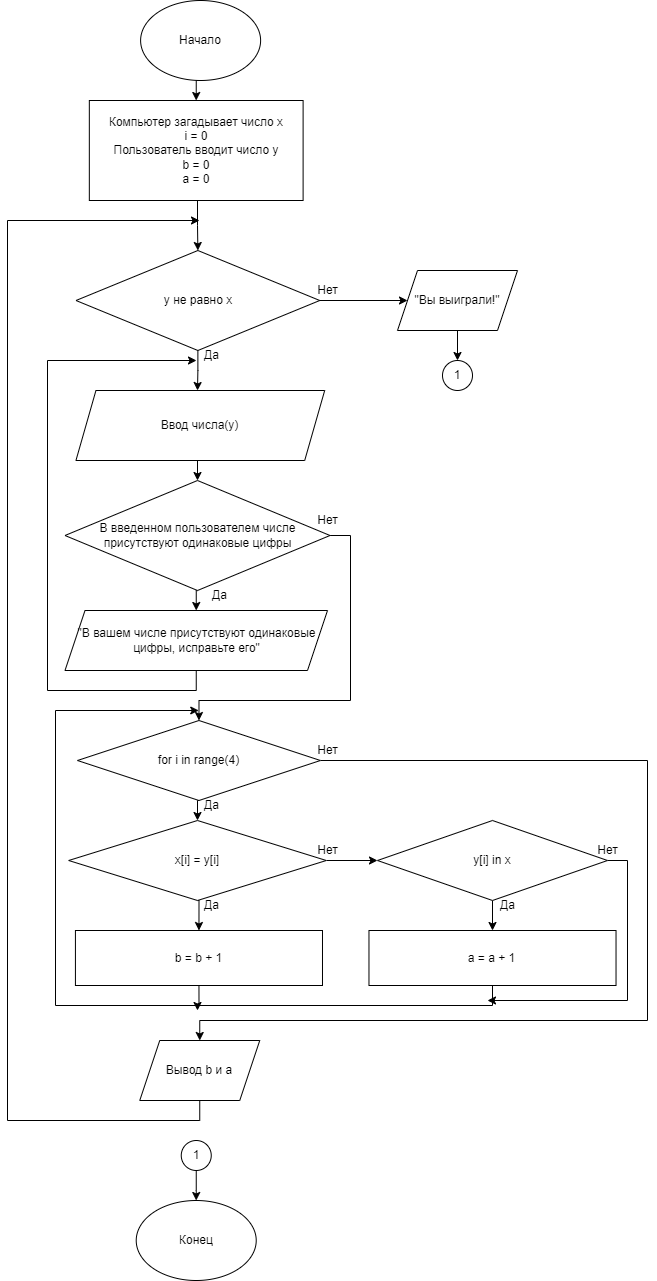

The diagram above was exported from draw.io. Its source (the exported page's mxGraphModel, read from the mxfile embedded in the PNG):
<mxGraphModel dx="1793" dy="995" grid="1" gridSize="10" guides="1" tooltips="1" connect="1" arrows="1" fold="1" page="1" pageScale="1" pageWidth="827" pageHeight="1169" math="0" shadow="0">
  <root>
    <mxCell id="0" />
    <mxCell id="1" parent="0" />
    <mxCell id="a-9ykdPwMbvV5pBF0nit-3" style="edgeStyle=orthogonalEdgeStyle;rounded=0;orthogonalLoop=1;jettySize=auto;html=1;exitX=0.5;exitY=1;exitDx=0;exitDy=0;entryX=0.5;entryY=0;entryDx=0;entryDy=0;" parent="1" source="a-9ykdPwMbvV5pBF0nit-1" target="a-9ykdPwMbvV5pBF0nit-2" edge="1">
      <mxGeometry relative="1" as="geometry" />
    </mxCell>
    <mxCell id="a-9ykdPwMbvV5pBF0nit-1" value="Начало" style="ellipse;whiteSpace=wrap;html=1;" parent="1" vertex="1">
      <mxGeometry x="343.11" y="20" width="120" height="80" as="geometry" />
    </mxCell>
    <mxCell id="nlBPueckVn01PJw-sLPn-9" style="edgeStyle=orthogonalEdgeStyle;rounded=0;orthogonalLoop=1;jettySize=auto;html=1;exitX=0.5;exitY=1;exitDx=0;exitDy=0;entryX=0.5;entryY=0;entryDx=0;entryDy=0;" edge="1" parent="1" source="a-9ykdPwMbvV5pBF0nit-2" target="a-9ykdPwMbvV5pBF0nit-7">
      <mxGeometry relative="1" as="geometry">
        <Array as="points">
          <mxPoint x="400" y="220" />
          <mxPoint x="400" y="245" />
        </Array>
      </mxGeometry>
    </mxCell>
    <mxCell id="a-9ykdPwMbvV5pBF0nit-2" value="Компьютер загадывает число x&lt;br&gt;i = 0&lt;br&gt;Пользователь вводит число y&lt;br&gt;b = 0&lt;br&gt;a = 0" style="rounded=0;whiteSpace=wrap;html=1;" parent="1" vertex="1">
      <mxGeometry x="291.83000000000004" y="120" width="213.78" height="100" as="geometry" />
    </mxCell>
    <mxCell id="a-9ykdPwMbvV5pBF0nit-6" style="edgeStyle=orthogonalEdgeStyle;rounded=0;orthogonalLoop=1;jettySize=auto;html=1;exitX=0.5;exitY=1;exitDx=0;exitDy=0;" parent="1" source="a-9ykdPwMbvV5pBF0nit-7" edge="1">
      <mxGeometry relative="1" as="geometry">
        <mxPoint x="400" y="410" as="targetPoint" />
      </mxGeometry>
    </mxCell>
    <mxCell id="nlBPueckVn01PJw-sLPn-2" style="edgeStyle=orthogonalEdgeStyle;rounded=0;orthogonalLoop=1;jettySize=auto;html=1;exitX=1;exitY=0.5;exitDx=0;exitDy=0;" edge="1" parent="1" source="a-9ykdPwMbvV5pBF0nit-7" target="CqEqGzZt2KuTXMHUtGIb-19">
      <mxGeometry relative="1" as="geometry" />
    </mxCell>
    <mxCell id="a-9ykdPwMbvV5pBF0nit-7" value="y не равно x" style="rhombus;whiteSpace=wrap;html=1;" parent="1" vertex="1">
      <mxGeometry x="278.5" y="270" width="243.75" height="100" as="geometry" />
    </mxCell>
    <mxCell id="a-9ykdPwMbvV5pBF0nit-8" value="Конец" style="ellipse;whiteSpace=wrap;html=1;" parent="1" vertex="1">
      <mxGeometry x="338.72" y="1220" width="120" height="80" as="geometry" />
    </mxCell>
    <mxCell id="a-9ykdPwMbvV5pBF0nit-24" style="edgeStyle=orthogonalEdgeStyle;rounded=0;orthogonalLoop=1;jettySize=auto;html=1;exitX=0.5;exitY=1;exitDx=0;exitDy=0;entryX=0.5;entryY=0;entryDx=0;entryDy=0;" parent="1" source="a-9ykdPwMbvV5pBF0nit-11" edge="1">
      <mxGeometry relative="1" as="geometry">
        <mxPoint x="400" y="500" as="targetPoint" />
      </mxGeometry>
    </mxCell>
    <mxCell id="a-9ykdPwMbvV5pBF0nit-11" value="Ввод числа(y)" style="shape=parallelogram;perimeter=parallelogramPerimeter;whiteSpace=wrap;html=1;fixedSize=1;" parent="1" vertex="1">
      <mxGeometry x="278.44" y="410" width="248.75" height="70" as="geometry" />
    </mxCell>
    <mxCell id="a-9ykdPwMbvV5pBF0nit-12" value="Да" style="text;html=1;align=center;verticalAlign=middle;resizable=0;points=[];autosize=1;strokeColor=none;fillColor=none;" parent="1" vertex="1">
      <mxGeometry x="394" y="360" width="40" height="30" as="geometry" />
    </mxCell>
    <mxCell id="CqEqGzZt2KuTXMHUtGIb-30" style="edgeStyle=orthogonalEdgeStyle;rounded=0;orthogonalLoop=1;jettySize=auto;html=1;exitX=0.5;exitY=1;exitDx=0;exitDy=0;" parent="1" source="a-9ykdPwMbvV5pBF0nit-16" edge="1">
      <mxGeometry relative="1" as="geometry">
        <mxPoint x="402" y="240" as="targetPoint" />
        <Array as="points">
          <mxPoint x="402" y="1140" />
          <mxPoint x="210" y="1140" />
          <mxPoint x="210" y="240" />
        </Array>
      </mxGeometry>
    </mxCell>
    <mxCell id="a-9ykdPwMbvV5pBF0nit-16" value="Вывод b и a" style="shape=parallelogram;perimeter=parallelogramPerimeter;whiteSpace=wrap;html=1;fixedSize=1;" parent="1" vertex="1">
      <mxGeometry x="342.25" y="1060" width="120" height="60" as="geometry" />
    </mxCell>
    <mxCell id="a-9ykdPwMbvV5pBF0nit-17" value="" style="endArrow=none;dashed=1;html=1;dashPattern=1 3;strokeWidth=2;rounded=0;exitX=1;exitY=0.5;exitDx=0;exitDy=0;startArrow=none;" parent="1" edge="1">
      <mxGeometry width="50" height="50" relative="1" as="geometry">
        <mxPoint x="812.25" y="985" as="sourcePoint" />
        <mxPoint x="812.25" y="985" as="targetPoint" />
      </mxGeometry>
    </mxCell>
    <mxCell id="nlBPueckVn01PJw-sLPn-10" style="edgeStyle=orthogonalEdgeStyle;rounded=0;orthogonalLoop=1;jettySize=auto;html=1;exitX=0.5;exitY=1;exitDx=0;exitDy=0;entryX=0.5;entryY=0;entryDx=0;entryDy=0;" edge="1" parent="1" source="a-9ykdPwMbvV5pBF0nit-35" target="CqEqGzZt2KuTXMHUtGIb-1">
      <mxGeometry relative="1" as="geometry" />
    </mxCell>
    <mxCell id="nlBPueckVn01PJw-sLPn-26" style="edgeStyle=orthogonalEdgeStyle;rounded=0;orthogonalLoop=1;jettySize=auto;html=1;exitX=1;exitY=0.5;exitDx=0;exitDy=0;entryX=0.5;entryY=0;entryDx=0;entryDy=0;" edge="1" parent="1" source="a-9ykdPwMbvV5pBF0nit-35" target="a-9ykdPwMbvV5pBF0nit-16">
      <mxGeometry relative="1" as="geometry">
        <Array as="points">
          <mxPoint x="850" y="780" />
          <mxPoint x="850" y="1040" />
          <mxPoint x="402" y="1040" />
        </Array>
      </mxGeometry>
    </mxCell>
    <mxCell id="a-9ykdPwMbvV5pBF0nit-35" value="for i in range(4)" style="rhombus;whiteSpace=wrap;html=1;" parent="1" vertex="1">
      <mxGeometry x="280" y="740" width="242.92" height="80" as="geometry" />
    </mxCell>
    <mxCell id="nlBPueckVn01PJw-sLPn-11" style="edgeStyle=orthogonalEdgeStyle;rounded=0;orthogonalLoop=1;jettySize=auto;html=1;exitX=1;exitY=0.5;exitDx=0;exitDy=0;entryX=0;entryY=0.5;entryDx=0;entryDy=0;" edge="1" parent="1" source="CqEqGzZt2KuTXMHUtGIb-1" target="CqEqGzZt2KuTXMHUtGIb-3">
      <mxGeometry relative="1" as="geometry" />
    </mxCell>
    <mxCell id="nlBPueckVn01PJw-sLPn-13" style="edgeStyle=orthogonalEdgeStyle;rounded=0;orthogonalLoop=1;jettySize=auto;html=1;exitX=0.5;exitY=1;exitDx=0;exitDy=0;entryX=0.5;entryY=0;entryDx=0;entryDy=0;" edge="1" parent="1" source="CqEqGzZt2KuTXMHUtGIb-1" target="CqEqGzZt2KuTXMHUtGIb-6">
      <mxGeometry relative="1" as="geometry" />
    </mxCell>
    <mxCell id="CqEqGzZt2KuTXMHUtGIb-1" value="x[i] = y[i]" style="rhombus;whiteSpace=wrap;html=1;" parent="1" vertex="1">
      <mxGeometry x="271.18" y="840" width="257.63" height="80" as="geometry" />
    </mxCell>
    <mxCell id="nlBPueckVn01PJw-sLPn-12" style="edgeStyle=orthogonalEdgeStyle;rounded=0;orthogonalLoop=1;jettySize=auto;html=1;exitX=0.5;exitY=1;exitDx=0;exitDy=0;entryX=0.5;entryY=0;entryDx=0;entryDy=0;" edge="1" parent="1" source="CqEqGzZt2KuTXMHUtGIb-3" target="nlBPueckVn01PJw-sLPn-7">
      <mxGeometry relative="1" as="geometry" />
    </mxCell>
    <mxCell id="nlBPueckVn01PJw-sLPn-19" style="edgeStyle=orthogonalEdgeStyle;rounded=0;orthogonalLoop=1;jettySize=auto;html=1;exitX=1;exitY=0.5;exitDx=0;exitDy=0;" edge="1" parent="1" source="CqEqGzZt2KuTXMHUtGIb-3">
      <mxGeometry relative="1" as="geometry">
        <mxPoint x="690" y="1020" as="targetPoint" />
        <Array as="points">
          <mxPoint x="830" y="880" />
          <mxPoint x="830" y="1020" />
        </Array>
      </mxGeometry>
    </mxCell>
    <mxCell id="CqEqGzZt2KuTXMHUtGIb-3" value="y[i] in x" style="rhombus;whiteSpace=wrap;html=1;" parent="1" vertex="1">
      <mxGeometry x="580" y="840" width="230" height="80" as="geometry" />
    </mxCell>
    <mxCell id="nlBPueckVn01PJw-sLPn-14" style="edgeStyle=orthogonalEdgeStyle;rounded=0;orthogonalLoop=1;jettySize=auto;html=1;exitX=0.5;exitY=1;exitDx=0;exitDy=0;" edge="1" parent="1" source="CqEqGzZt2KuTXMHUtGIb-6">
      <mxGeometry relative="1" as="geometry">
        <mxPoint x="401.2352941176473" y="730" as="targetPoint" />
        <Array as="points">
          <mxPoint x="401" y="1025" />
          <mxPoint x="258" y="1025" />
          <mxPoint x="258" y="730" />
        </Array>
      </mxGeometry>
    </mxCell>
    <mxCell id="CqEqGzZt2KuTXMHUtGIb-6" value="b = b + 1" style="whiteSpace=wrap;html=1;" parent="1" vertex="1">
      <mxGeometry x="277.92999999999995" y="950" width="247.06" height="55" as="geometry" />
    </mxCell>
    <mxCell id="nlBPueckVn01PJw-sLPn-21" style="edgeStyle=orthogonalEdgeStyle;rounded=0;orthogonalLoop=1;jettySize=auto;html=1;exitX=0.5;exitY=1;exitDx=0;exitDy=0;" edge="1" parent="1" source="CqEqGzZt2KuTXMHUtGIb-19" target="nlBPueckVn01PJw-sLPn-22">
      <mxGeometry relative="1" as="geometry">
        <mxPoint x="660" y="390" as="targetPoint" />
      </mxGeometry>
    </mxCell>
    <mxCell id="CqEqGzZt2KuTXMHUtGIb-19" value="&quot;Вы выиграли!&quot;" style="shape=parallelogram;perimeter=parallelogramPerimeter;whiteSpace=wrap;html=1;fixedSize=1;" parent="1" vertex="1">
      <mxGeometry x="600" y="290" width="120" height="60" as="geometry" />
    </mxCell>
    <mxCell id="CqEqGzZt2KuTXMHUtGIb-25" style="edgeStyle=orthogonalEdgeStyle;rounded=0;orthogonalLoop=1;jettySize=auto;html=1;exitX=0.5;exitY=1;exitDx=0;exitDy=0;entryX=0.5;entryY=0;entryDx=0;entryDy=0;" parent="1" source="CqEqGzZt2KuTXMHUtGIb-23" target="CqEqGzZt2KuTXMHUtGIb-24" edge="1">
      <mxGeometry relative="1" as="geometry" />
    </mxCell>
    <mxCell id="CqEqGzZt2KuTXMHUtGIb-28" style="edgeStyle=orthogonalEdgeStyle;rounded=0;orthogonalLoop=1;jettySize=auto;html=1;exitX=1;exitY=0.5;exitDx=0;exitDy=0;entryX=0.5;entryY=0;entryDx=0;entryDy=0;" parent="1" source="CqEqGzZt2KuTXMHUtGIb-23" target="a-9ykdPwMbvV5pBF0nit-35" edge="1">
      <mxGeometry relative="1" as="geometry">
        <Array as="points">
          <mxPoint x="553" y="555" />
          <mxPoint x="553" y="720" />
          <mxPoint x="402" y="720" />
        </Array>
      </mxGeometry>
    </mxCell>
    <mxCell id="CqEqGzZt2KuTXMHUtGIb-23" value="В введенном пользователем числе присутствуют одинаковые цифры" style="rhombus;whiteSpace=wrap;html=1;" parent="1" vertex="1">
      <mxGeometry x="267.5" y="500" width="265" height="110" as="geometry" />
    </mxCell>
    <mxCell id="nlBPueckVn01PJw-sLPn-1" style="edgeStyle=orthogonalEdgeStyle;rounded=0;orthogonalLoop=1;jettySize=auto;html=1;exitX=0.5;exitY=1;exitDx=0;exitDy=0;" edge="1" parent="1" source="CqEqGzZt2KuTXMHUtGIb-24">
      <mxGeometry relative="1" as="geometry">
        <mxPoint x="399" y="380" as="targetPoint" />
        <Array as="points">
          <mxPoint x="399" y="710" />
          <mxPoint x="250" y="710" />
          <mxPoint x="250" y="380" />
        </Array>
      </mxGeometry>
    </mxCell>
    <mxCell id="CqEqGzZt2KuTXMHUtGIb-24" value="&quot;В вашем числе присутствуют одинаковые цифры, исправьте его&quot;" style="shape=parallelogram;perimeter=parallelogramPerimeter;whiteSpace=wrap;html=1;fixedSize=1;" parent="1" vertex="1">
      <mxGeometry x="267.5" y="630" width="262.5" height="60" as="geometry" />
    </mxCell>
    <mxCell id="CqEqGzZt2KuTXMHUtGIb-27" value="Да" style="text;html=1;align=center;verticalAlign=middle;resizable=0;points=[];autosize=1;strokeColor=none;fillColor=none;" parent="1" vertex="1">
      <mxGeometry x="402.25" y="600" width="40" height="30" as="geometry" />
    </mxCell>
    <mxCell id="CqEqGzZt2KuTXMHUtGIb-29" value="Нет" style="text;html=1;align=center;verticalAlign=middle;resizable=0;points=[];autosize=1;strokeColor=none;fillColor=none;" parent="1" vertex="1">
      <mxGeometry x="510" y="525" width="40" height="30" as="geometry" />
    </mxCell>
    <mxCell id="nlBPueckVn01PJw-sLPn-3" value="Нет" style="text;html=1;align=center;verticalAlign=middle;resizable=0;points=[];autosize=1;strokeColor=none;fillColor=none;" vertex="1" parent="1">
      <mxGeometry x="510" y="295" width="40" height="30" as="geometry" />
    </mxCell>
    <mxCell id="nlBPueckVn01PJw-sLPn-15" style="edgeStyle=orthogonalEdgeStyle;rounded=0;orthogonalLoop=1;jettySize=auto;html=1;exitX=0.5;exitY=1;exitDx=0;exitDy=0;" edge="1" parent="1" source="nlBPueckVn01PJw-sLPn-7">
      <mxGeometry relative="1" as="geometry">
        <mxPoint x="400" y="1030" as="targetPoint" />
        <Array as="points">
          <mxPoint x="695" y="1025" />
          <mxPoint x="400" y="1025" />
        </Array>
      </mxGeometry>
    </mxCell>
    <mxCell id="nlBPueckVn01PJw-sLPn-7" value="a = a + 1" style="whiteSpace=wrap;html=1;" vertex="1" parent="1">
      <mxGeometry x="571.47" y="950" width="247.06" height="55" as="geometry" />
    </mxCell>
    <mxCell id="nlBPueckVn01PJw-sLPn-22" value="1" style="ellipse;whiteSpace=wrap;html=1;aspect=fixed;" vertex="1" parent="1">
      <mxGeometry x="645" y="380" width="30" height="30" as="geometry" />
    </mxCell>
    <mxCell id="nlBPueckVn01PJw-sLPn-25" style="edgeStyle=orthogonalEdgeStyle;rounded=0;orthogonalLoop=1;jettySize=auto;html=1;exitX=0.5;exitY=1;exitDx=0;exitDy=0;" edge="1" parent="1" source="nlBPueckVn01PJw-sLPn-24" target="a-9ykdPwMbvV5pBF0nit-8">
      <mxGeometry relative="1" as="geometry" />
    </mxCell>
    <mxCell id="nlBPueckVn01PJw-sLPn-24" value="1" style="ellipse;whiteSpace=wrap;html=1;aspect=fixed;" vertex="1" parent="1">
      <mxGeometry x="383.75" y="1160" width="30" height="30" as="geometry" />
    </mxCell>
    <mxCell id="nlBPueckVn01PJw-sLPn-27" value="Нет" style="text;html=1;align=center;verticalAlign=middle;resizable=0;points=[];autosize=1;strokeColor=none;fillColor=none;" vertex="1" parent="1">
      <mxGeometry x="510" y="755" width="40" height="30" as="geometry" />
    </mxCell>
    <mxCell id="nlBPueckVn01PJw-sLPn-28" value="Да" style="text;html=1;align=center;verticalAlign=middle;resizable=0;points=[];autosize=1;strokeColor=none;fillColor=none;" vertex="1" parent="1">
      <mxGeometry x="394" y="810" width="40" height="30" as="geometry" />
    </mxCell>
    <mxCell id="nlBPueckVn01PJw-sLPn-29" value="Нет" style="text;html=1;align=center;verticalAlign=middle;resizable=0;points=[];autosize=1;strokeColor=none;fillColor=none;" vertex="1" parent="1">
      <mxGeometry x="510" y="855" width="40" height="30" as="geometry" />
    </mxCell>
    <mxCell id="nlBPueckVn01PJw-sLPn-30" value="Да" style="text;html=1;align=center;verticalAlign=middle;resizable=0;points=[];autosize=1;strokeColor=none;fillColor=none;" vertex="1" parent="1">
      <mxGeometry x="394" y="910" width="40" height="30" as="geometry" />
    </mxCell>
    <mxCell id="nlBPueckVn01PJw-sLPn-31" value="Нет" style="text;html=1;align=center;verticalAlign=middle;resizable=0;points=[];autosize=1;strokeColor=none;fillColor=none;" vertex="1" parent="1">
      <mxGeometry x="790" y="855" width="40" height="30" as="geometry" />
    </mxCell>
    <mxCell id="nlBPueckVn01PJw-sLPn-32" value="Да" style="text;html=1;align=center;verticalAlign=middle;resizable=0;points=[];autosize=1;strokeColor=none;fillColor=none;" vertex="1" parent="1">
      <mxGeometry x="690" y="910" width="40" height="30" as="geometry" />
    </mxCell>
  </root>
</mxGraphModel>